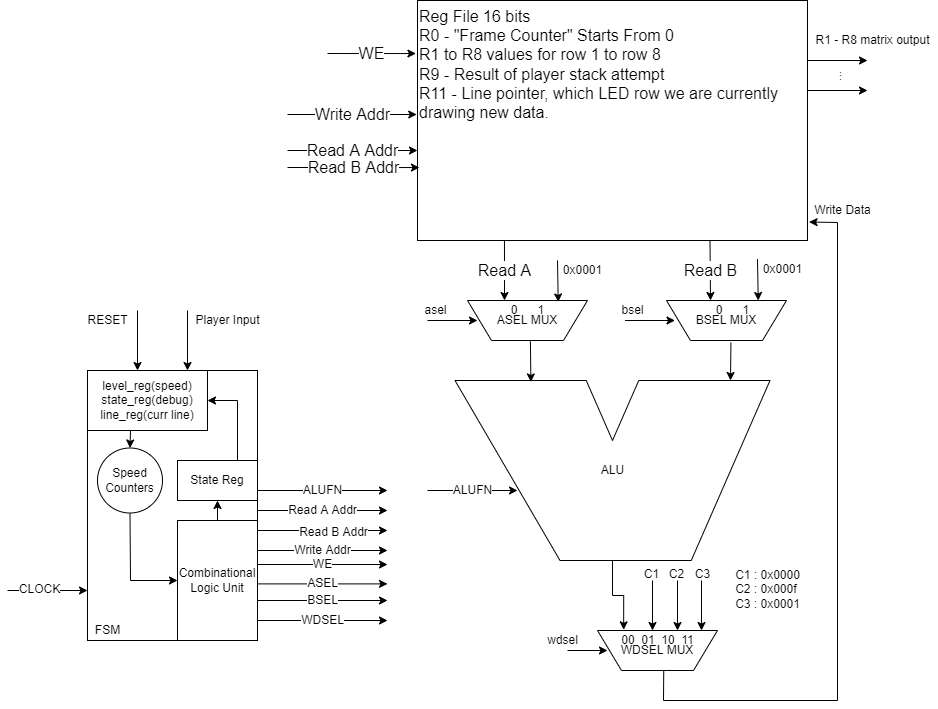

The diagram above was exported from draw.io. Its source (the exported page's mxGraphModel, read from the mxfile embedded in the PNG):
<mxGraphModel dx="711" dy="397" grid="1" gridSize="10" guides="1" tooltips="1" connect="1" arrows="1" fold="1" page="1" pageScale="1" pageWidth="1169" pageHeight="827" math="0" shadow="0">
  <root>
    <mxCell id="0" />
    <mxCell id="1" parent="0" />
    <mxCell id="M-tq8bFzdNuZt_D9j_LK-155" value="Reg File 16 bits&amp;nbsp;&lt;br style=&quot;font-size: 16px&quot;&gt;R0 - &quot;Frame Counter&quot; Starts From 0&lt;br style=&quot;font-size: 16px&quot;&gt;R1 to R8 values for row 1 to row 8&lt;br style=&quot;font-size: 16px&quot;&gt;R9 - Result of player stack attempt&lt;br style=&quot;font-size: 16px&quot;&gt;R11 - Line pointer, which LED row we are currently drawing new data.&amp;nbsp;" style="rounded=0;whiteSpace=wrap;html=1;align=left;verticalAlign=top;fontSize=16;" vertex="1" parent="1">
      <mxGeometry x="550" y="40" width="390" height="240" as="geometry" />
    </mxCell>
    <mxCell id="M-tq8bFzdNuZt_D9j_LK-156" value="WE" style="endArrow=classic;html=1;rounded=0;entryX=-0.004;entryY=0.221;entryDx=0;entryDy=0;entryPerimeter=0;fontSize=16;" edge="1" parent="1" target="M-tq8bFzdNuZt_D9j_LK-155">
      <mxGeometry width="50" height="50" relative="1" as="geometry">
        <mxPoint x="460" y="93" as="sourcePoint" />
        <mxPoint x="610" y="320" as="targetPoint" />
      </mxGeometry>
    </mxCell>
    <mxCell id="M-tq8bFzdNuZt_D9j_LK-157" value="Write Addr" style="endArrow=classic;html=1;rounded=0;entryX=-0.002;entryY=0.475;entryDx=0;entryDy=0;entryPerimeter=0;fontSize=16;" edge="1" parent="1" target="M-tq8bFzdNuZt_D9j_LK-155">
      <mxGeometry width="50" height="50" relative="1" as="geometry">
        <mxPoint x="420" y="154" as="sourcePoint" />
        <mxPoint x="557.76" y="103.03999999999996" as="targetPoint" />
      </mxGeometry>
    </mxCell>
    <mxCell id="M-tq8bFzdNuZt_D9j_LK-158" value="Read A Addr" style="endArrow=classic;html=1;rounded=0;fontSize=16;" edge="1" parent="1">
      <mxGeometry width="50" height="50" relative="1" as="geometry">
        <mxPoint x="420" y="190" as="sourcePoint" />
        <mxPoint x="550" y="190" as="targetPoint" />
      </mxGeometry>
    </mxCell>
    <mxCell id="M-tq8bFzdNuZt_D9j_LK-159" value="Read B Addr" style="endArrow=classic;html=1;rounded=0;entryX=0.005;entryY=0.696;entryDx=0;entryDy=0;entryPerimeter=0;fontSize=16;" edge="1" parent="1" target="M-tq8bFzdNuZt_D9j_LK-155">
      <mxGeometry width="50" height="50" relative="1" as="geometry">
        <mxPoint x="420" y="207" as="sourcePoint" />
        <mxPoint x="550" y="230" as="targetPoint" />
      </mxGeometry>
    </mxCell>
    <mxCell id="M-tq8bFzdNuZt_D9j_LK-160" value="Read A" style="endArrow=classic;html=1;rounded=0;exitX=0.223;exitY=1.001;exitDx=0;exitDy=0;exitPerimeter=0;fontSize=16;" edge="1" parent="1" source="M-tq8bFzdNuZt_D9j_LK-155">
      <mxGeometry width="50" height="50" relative="1" as="geometry">
        <mxPoint x="630" y="350" as="sourcePoint" />
        <mxPoint x="637" y="340" as="targetPoint" />
      </mxGeometry>
    </mxCell>
    <mxCell id="M-tq8bFzdNuZt_D9j_LK-161" value="Read B" style="endArrow=classic;html=1;rounded=0;exitX=0.75;exitY=1;exitDx=0;exitDy=0;fontSize=16;" edge="1" parent="1" source="M-tq8bFzdNuZt_D9j_LK-155">
      <mxGeometry width="50" height="50" relative="1" as="geometry">
        <mxPoint x="646.97" y="290.2399999999999" as="sourcePoint" />
        <mxPoint x="843" y="340" as="targetPoint" />
      </mxGeometry>
    </mxCell>
    <mxCell id="M-tq8bFzdNuZt_D9j_LK-162" value="" style="edgeStyle=orthogonalEdgeStyle;rounded=0;orthogonalLoop=1;jettySize=auto;html=1;fontSize=16;entryX=0.218;entryY=-0.017;entryDx=0;entryDy=0;entryPerimeter=0;" edge="1" parent="1" source="M-tq8bFzdNuZt_D9j_LK-163" target="M-tq8bFzdNuZt_D9j_LK-164">
      <mxGeometry relative="1" as="geometry">
        <mxPoint x="745" y="680" as="targetPoint" />
      </mxGeometry>
    </mxCell>
    <mxCell id="M-tq8bFzdNuZt_D9j_LK-163" value="ALU" style="shape=stencil(tZXZDoIwEEW/pq+mi2h8NKj/UXWURmxJqaB/b6GQWAEXlheSmZseLvROi1iYRjwBRHGE2AZRyrB92DJ3JaFVzdMEDsY1M64F38fglNRodYFcHE2FEDICLUyhsi3Ca1QwMGLhQUlpIULJ1FNedAvjQtq1+O5g1esfXpVY/hUM6Mqk6yK6+x07C6YBk4n8+tja/eh+xwP7jslUGzcamPTHstB2usLNwpPScNbqJo+tZk4ijt0MfXCc8GK6GkItX1UGX2amnVwDYiFfAMFgwuJt+3sgloNNkOF/YuUTWA/EfDjij88os9iRFnvYd+WsXNYIatl1F0TZeAI=);whiteSpace=wrap;html=1;points=[[0.17,0,0,0,0],[0.42,0.5,0,0,0],[0.64,0,0,0,0]];labelBackgroundColor=#FFFFFF;" vertex="1" parent="1">
      <mxGeometry x="587.5" y="420" width="315" height="180" as="geometry" />
    </mxCell>
    <mxCell id="M-tq8bFzdNuZt_D9j_LK-164" value="WDSEL MUX" style="shape=stencil(pZJLDsIgEIZPwx5h49ZUew9sUSYiNICt3l5ebcS2C2tCSGb+mS/zQrSygnUcESwQPSJCKPafN4dk7nC2me1445KzZwbYWfKkWGf0jQ/QuowAJbgBF1R6QvjgY8KjVaOV8hDQyn4piNTr4kUbfjX6odpCmGSQMtUQXfViUMdCdTNhlO+6D9nP1EBu+VVYy+QRIEF9AKapbUfsSwLdgCD/I35oIy5xZcz+ytYWFNNmG47edJnR8QY=);whiteSpace=wrap;html=1;" vertex="1" parent="1">
      <mxGeometry x="730" y="670" width="120" height="40" as="geometry" />
    </mxCell>
    <mxCell id="M-tq8bFzdNuZt_D9j_LK-165" value="" style="endArrow=classic;html=1;rounded=0;fontSize=16;" edge="1" parent="1">
      <mxGeometry width="50" height="50" relative="1" as="geometry">
        <mxPoint x="785" y="620" as="sourcePoint" />
        <mxPoint x="785" y="670" as="targetPoint" />
      </mxGeometry>
    </mxCell>
    <mxCell id="M-tq8bFzdNuZt_D9j_LK-166" value="" style="endArrow=classic;html=1;rounded=0;fontSize=16;" edge="1" parent="1">
      <mxGeometry width="50" height="50" relative="1" as="geometry">
        <mxPoint x="810" y="620" as="sourcePoint" />
        <mxPoint x="810" y="670" as="targetPoint" />
      </mxGeometry>
    </mxCell>
    <mxCell id="M-tq8bFzdNuZt_D9j_LK-167" value="" style="endArrow=classic;html=1;rounded=0;fontSize=16;" edge="1" parent="1">
      <mxGeometry width="50" height="50" relative="1" as="geometry">
        <mxPoint x="833.9999999999995" y="620" as="sourcePoint" />
        <mxPoint x="833.9999999999995" y="670" as="targetPoint" />
      </mxGeometry>
    </mxCell>
    <mxCell id="M-tq8bFzdNuZt_D9j_LK-168" value="C1" style="text;html=1;align=center;verticalAlign=middle;resizable=0;points=[];autosize=1;strokeColor=none;fillColor=none;fontSize=12;" vertex="1" parent="1">
      <mxGeometry x="769" y="604" width="30" height="20" as="geometry" />
    </mxCell>
    <mxCell id="M-tq8bFzdNuZt_D9j_LK-169" value="C2" style="text;html=1;align=center;verticalAlign=middle;resizable=0;points=[];autosize=1;strokeColor=none;fillColor=none;fontSize=12;" vertex="1" parent="1">
      <mxGeometry x="794" y="604" width="30" height="20" as="geometry" />
    </mxCell>
    <mxCell id="M-tq8bFzdNuZt_D9j_LK-170" value="C3" style="text;html=1;align=center;verticalAlign=middle;resizable=0;points=[];autosize=1;strokeColor=none;fillColor=none;fontSize=12;" vertex="1" parent="1">
      <mxGeometry x="820" y="604" width="30" height="20" as="geometry" />
    </mxCell>
    <mxCell id="M-tq8bFzdNuZt_D9j_LK-171" value="00&amp;nbsp; 01&amp;nbsp; 10&amp;nbsp; 11" style="text;html=1;align=center;verticalAlign=middle;resizable=0;points=[];autosize=1;strokeColor=none;fillColor=none;fontSize=12;" vertex="1" parent="1">
      <mxGeometry x="745" y="670" width="90" height="20" as="geometry" />
    </mxCell>
    <mxCell id="M-tq8bFzdNuZt_D9j_LK-172" value="" style="endArrow=classic;html=1;rounded=0;fontSize=12;exitX=0.552;exitY=0.998;exitDx=0;exitDy=0;exitPerimeter=0;entryX=1.004;entryY=0.923;entryDx=0;entryDy=0;entryPerimeter=0;" edge="1" parent="1" source="M-tq8bFzdNuZt_D9j_LK-164" target="M-tq8bFzdNuZt_D9j_LK-155">
      <mxGeometry width="50" height="50" relative="1" as="geometry">
        <mxPoint x="630" y="780" as="sourcePoint" />
        <mxPoint x="970" y="53.93939393939394" as="targetPoint" />
        <Array as="points">
          <mxPoint x="796" y="740" />
          <mxPoint x="970" y="740" />
          <mxPoint x="970" y="262" />
        </Array>
      </mxGeometry>
    </mxCell>
    <mxCell id="M-tq8bFzdNuZt_D9j_LK-173" value="Write Data" style="text;html=1;align=center;verticalAlign=middle;resizable=0;points=[];autosize=1;strokeColor=none;fillColor=none;fontSize=12;" vertex="1" parent="1">
      <mxGeometry x="940" y="240" width="70" height="20" as="geometry" />
    </mxCell>
    <mxCell id="M-tq8bFzdNuZt_D9j_LK-174" value="ASEL MUX" style="shape=stencil(pZJLDsIgEIZPwx5h49ZUew9sUSYiNICt3l5ebcS2C2tCSGb+mS/zQrSygnUcESwQPSJCKPafN4dk7nC2me1445KzZwbYWfKkWGf0jQ/QuowAJbgBF1R6QvjgY8KjVaOV8hDQyn4piNTr4kUbfjX6odpCmGSQMtUQXfViUMdCdTNhlO+6D9nP1EBu+VVYy+QRIEF9AKapbUfsSwLdgCD/I35oIy5xZcz+ytYWFNNmG47edJnR8QY=);whiteSpace=wrap;html=1;" vertex="1" parent="1">
      <mxGeometry x="600" y="340" width="120" height="40" as="geometry" />
    </mxCell>
    <mxCell id="M-tq8bFzdNuZt_D9j_LK-175" value="BSEL MUX" style="shape=stencil(pZJLDsIgEIZPwx5h49ZUew9sUSYiNICt3l5ebcS2C2tCSGb+mS/zQrSygnUcESwQPSJCKPafN4dk7nC2me1445KzZwbYWfKkWGf0jQ/QuowAJbgBF1R6QvjgY8KjVaOV8hDQyn4piNTr4kUbfjX6odpCmGSQMtUQXfViUMdCdTNhlO+6D9nP1EBu+VVYy+QRIEF9AKapbUfsSwLdgCD/I35oIy5xZcz+ytYWFNNmG47edJnR8QY=);whiteSpace=wrap;html=1;" vertex="1" parent="1">
      <mxGeometry x="799" y="340" width="120" height="40" as="geometry" />
    </mxCell>
    <mxCell id="M-tq8bFzdNuZt_D9j_LK-176" value="" style="endArrow=classic;html=1;rounded=0;fontSize=12;exitX=0.524;exitY=1.02;exitDx=0;exitDy=0;exitPerimeter=0;entryX=0.241;entryY=0.008;entryDx=0;entryDy=0;entryPerimeter=0;" edge="1" parent="1" source="M-tq8bFzdNuZt_D9j_LK-174" target="M-tq8bFzdNuZt_D9j_LK-163">
      <mxGeometry width="50" height="50" relative="1" as="geometry">
        <mxPoint x="630" y="430" as="sourcePoint" />
        <mxPoint x="680" y="380" as="targetPoint" />
      </mxGeometry>
    </mxCell>
    <mxCell id="M-tq8bFzdNuZt_D9j_LK-177" value="" style="endArrow=classic;html=1;rounded=0;fontSize=12;exitX=0.537;exitY=1.051;exitDx=0;exitDy=0;exitPerimeter=0;" edge="1" parent="1" source="M-tq8bFzdNuZt_D9j_LK-175">
      <mxGeometry width="50" height="50" relative="1" as="geometry">
        <mxPoint x="840" y="420" as="sourcePoint" />
        <mxPoint x="863" y="420" as="targetPoint" />
      </mxGeometry>
    </mxCell>
    <mxCell id="M-tq8bFzdNuZt_D9j_LK-178" value="" style="endArrow=classic;html=1;rounded=0;fontSize=12;entryX=0.756;entryY=0.036;entryDx=0;entryDy=0;entryPerimeter=0;" edge="1" parent="1" target="M-tq8bFzdNuZt_D9j_LK-174">
      <mxGeometry width="50" height="50" relative="1" as="geometry">
        <mxPoint x="690" y="300" as="sourcePoint" />
        <mxPoint x="745" y="290" as="targetPoint" />
      </mxGeometry>
    </mxCell>
    <mxCell id="M-tq8bFzdNuZt_D9j_LK-179" value="0x0001" style="text;html=1;align=center;verticalAlign=middle;resizable=0;points=[];autosize=1;strokeColor=none;fillColor=none;fontSize=12;" vertex="1" parent="1">
      <mxGeometry x="690" y="300" width="50" height="20" as="geometry" />
    </mxCell>
    <mxCell id="M-tq8bFzdNuZt_D9j_LK-180" value="" style="endArrow=classic;html=1;rounded=0;fontSize=12;entryX=0.756;entryY=0.036;entryDx=0;entryDy=0;entryPerimeter=0;" edge="1" parent="1">
      <mxGeometry width="50" height="50" relative="1" as="geometry">
        <mxPoint x="890" y="298.55999999999995" as="sourcePoint" />
        <mxPoint x="890.7199999999998" y="340" as="targetPoint" />
      </mxGeometry>
    </mxCell>
    <mxCell id="M-tq8bFzdNuZt_D9j_LK-181" value="0x0001" style="text;html=1;align=center;verticalAlign=middle;resizable=0;points=[];autosize=1;strokeColor=none;fillColor=none;fontSize=12;" vertex="1" parent="1">
      <mxGeometry x="890" y="298.56" width="50" height="20" as="geometry" />
    </mxCell>
    <mxCell id="M-tq8bFzdNuZt_D9j_LK-182" value="0&amp;nbsp; &amp;nbsp; &amp;nbsp; 1" style="text;html=1;align=center;verticalAlign=middle;resizable=0;points=[];autosize=1;strokeColor=none;fillColor=none;fontSize=12;" vertex="1" parent="1">
      <mxGeometry x="635" y="340" width="50" height="20" as="geometry" />
    </mxCell>
    <mxCell id="M-tq8bFzdNuZt_D9j_LK-183" value="0&amp;nbsp; &amp;nbsp; &amp;nbsp; 1" style="text;html=1;align=center;verticalAlign=middle;resizable=0;points=[];autosize=1;strokeColor=none;fillColor=none;fontSize=12;" vertex="1" parent="1">
      <mxGeometry x="840" y="340" width="50" height="20" as="geometry" />
    </mxCell>
    <mxCell id="M-tq8bFzdNuZt_D9j_LK-184" value="" style="endArrow=classic;html=1;rounded=0;fontSize=12;" edge="1" parent="1">
      <mxGeometry width="50" height="50" relative="1" as="geometry">
        <mxPoint x="700" y="690" as="sourcePoint" />
        <mxPoint x="740" y="690" as="targetPoint" />
      </mxGeometry>
    </mxCell>
    <mxCell id="M-tq8bFzdNuZt_D9j_LK-185" value="wdsel" style="text;html=1;align=center;verticalAlign=middle;resizable=0;points=[];autosize=1;strokeColor=none;fillColor=none;fontSize=12;" vertex="1" parent="1">
      <mxGeometry x="670" y="670" width="50" height="20" as="geometry" />
    </mxCell>
    <mxCell id="M-tq8bFzdNuZt_D9j_LK-186" value="" style="endArrow=classic;html=1;rounded=0;fontSize=12;" edge="1" parent="1">
      <mxGeometry width="50" height="50" relative="1" as="geometry">
        <mxPoint x="560" y="360" as="sourcePoint" />
        <mxPoint x="610" y="360" as="targetPoint" />
      </mxGeometry>
    </mxCell>
    <mxCell id="M-tq8bFzdNuZt_D9j_LK-187" value="asel" style="text;html=1;align=center;verticalAlign=middle;resizable=0;points=[];autosize=1;strokeColor=none;fillColor=none;fontSize=12;" vertex="1" parent="1">
      <mxGeometry x="547.5" y="340" width="40" height="20" as="geometry" />
    </mxCell>
    <mxCell id="M-tq8bFzdNuZt_D9j_LK-188" value="" style="endArrow=classic;html=1;rounded=0;fontSize=12;" edge="1" parent="1">
      <mxGeometry width="50" height="50" relative="1" as="geometry">
        <mxPoint x="757.5" y="360" as="sourcePoint" />
        <mxPoint x="807.5" y="360" as="targetPoint" />
      </mxGeometry>
    </mxCell>
    <mxCell id="M-tq8bFzdNuZt_D9j_LK-189" value="bsel" style="text;html=1;align=center;verticalAlign=middle;resizable=0;points=[];autosize=1;strokeColor=none;fillColor=none;fontSize=12;" vertex="1" parent="1">
      <mxGeometry x="745" y="340" width="40" height="20" as="geometry" />
    </mxCell>
    <mxCell id="M-tq8bFzdNuZt_D9j_LK-190" value="" style="endArrow=classic;html=1;rounded=0;fontSize=12;exitX=1;exitY=0.25;exitDx=0;exitDy=0;" edge="1" parent="1" source="M-tq8bFzdNuZt_D9j_LK-155">
      <mxGeometry width="50" height="50" relative="1" as="geometry">
        <mxPoint x="760" y="210" as="sourcePoint" />
        <mxPoint x="1000" y="100" as="targetPoint" />
      </mxGeometry>
    </mxCell>
    <mxCell id="M-tq8bFzdNuZt_D9j_LK-191" value="R1 - R8 matrix output" style="text;html=1;align=center;verticalAlign=middle;resizable=0;points=[];autosize=1;strokeColor=none;fillColor=none;fontSize=12;" vertex="1" parent="1">
      <mxGeometry x="940" y="70" width="130" height="20" as="geometry" />
    </mxCell>
    <mxCell id="M-tq8bFzdNuZt_D9j_LK-192" value="" style="endArrow=classic;html=1;rounded=0;fontSize=12;exitX=1;exitY=0.25;exitDx=0;exitDy=0;" edge="1" parent="1">
      <mxGeometry width="50" height="50" relative="1" as="geometry">
        <mxPoint x="940" y="130" as="sourcePoint" />
        <mxPoint x="1000" y="130" as="targetPoint" />
      </mxGeometry>
    </mxCell>
    <mxCell id="M-tq8bFzdNuZt_D9j_LK-193" value="..." style="text;html=1;align=center;verticalAlign=middle;resizable=0;points=[];autosize=1;strokeColor=none;fillColor=none;fontSize=12;horizontal=0;" vertex="1" parent="1">
      <mxGeometry x="955" y="106" width="30" height="20" as="geometry" />
    </mxCell>
    <mxCell id="M-tq8bFzdNuZt_D9j_LK-194" value="" style="group" vertex="1" connectable="0" parent="1">
      <mxGeometry x="220" y="410" width="170" height="270" as="geometry" />
    </mxCell>
    <mxCell id="M-tq8bFzdNuZt_D9j_LK-195" value="" style="rounded=0;whiteSpace=wrap;html=1;fontSize=12;" vertex="1" parent="M-tq8bFzdNuZt_D9j_LK-194">
      <mxGeometry width="170" height="270" as="geometry" />
    </mxCell>
    <mxCell id="M-tq8bFzdNuZt_D9j_LK-196" value="Combinational Logic Unit" style="rounded=0;whiteSpace=wrap;html=1;fontSize=12;" vertex="1" parent="M-tq8bFzdNuZt_D9j_LK-194">
      <mxGeometry x="90" y="150" width="80" height="120" as="geometry" />
    </mxCell>
    <mxCell id="M-tq8bFzdNuZt_D9j_LK-197" value="State Reg" style="rounded=0;whiteSpace=wrap;html=1;labelBackgroundColor=#FFFFFF;fontSize=12;" vertex="1" parent="M-tq8bFzdNuZt_D9j_LK-194">
      <mxGeometry x="90" y="90" width="80" height="40" as="geometry" />
    </mxCell>
    <mxCell id="M-tq8bFzdNuZt_D9j_LK-198" value="" style="endArrow=classic;html=1;rounded=0;fontSize=12;entryX=0.5;entryY=1;entryDx=0;entryDy=0;exitX=0.5;exitY=0;exitDx=0;exitDy=0;" edge="1" parent="M-tq8bFzdNuZt_D9j_LK-194" source="M-tq8bFzdNuZt_D9j_LK-196" target="M-tq8bFzdNuZt_D9j_LK-197">
      <mxGeometry width="50" height="50" relative="1" as="geometry">
        <mxPoint x="140" y="90" as="sourcePoint" />
        <mxPoint x="190" y="40" as="targetPoint" />
      </mxGeometry>
    </mxCell>
    <mxCell id="M-tq8bFzdNuZt_D9j_LK-199" value="level_reg(speed)&lt;br style=&quot;font-size: 12px;&quot;&gt;state_reg(debug)&lt;br style=&quot;font-size: 12px;&quot;&gt;line_reg(curr line)" style="rounded=0;whiteSpace=wrap;html=1;labelBackgroundColor=#FFFFFF;fontSize=12;" vertex="1" parent="M-tq8bFzdNuZt_D9j_LK-194">
      <mxGeometry width="120" height="60" as="geometry" />
    </mxCell>
    <mxCell id="M-tq8bFzdNuZt_D9j_LK-200" value="" style="endArrow=classic;html=1;rounded=0;fontSize=12;exitX=0.75;exitY=0;exitDx=0;exitDy=0;entryX=1;entryY=0.5;entryDx=0;entryDy=0;" edge="1" parent="M-tq8bFzdNuZt_D9j_LK-194" source="M-tq8bFzdNuZt_D9j_LK-197" target="M-tq8bFzdNuZt_D9j_LK-199">
      <mxGeometry width="50" height="50" relative="1" as="geometry">
        <mxPoint x="140" y="80" as="sourcePoint" />
        <mxPoint x="190" y="30" as="targetPoint" />
        <Array as="points">
          <mxPoint x="150" y="30" />
        </Array>
      </mxGeometry>
    </mxCell>
    <mxCell id="M-tq8bFzdNuZt_D9j_LK-201" value="FSM" style="text;html=1;align=center;verticalAlign=middle;resizable=0;points=[];autosize=1;strokeColor=none;fillColor=none;fontSize=12;" vertex="1" parent="M-tq8bFzdNuZt_D9j_LK-194">
      <mxGeometry y="250" width="40" height="20" as="geometry" />
    </mxCell>
    <mxCell id="M-tq8bFzdNuZt_D9j_LK-202" value="" style="endArrow=classic;html=1;rounded=0;fontSize=12;entryX=0.5;entryY=0;entryDx=0;entryDy=0;" edge="1" parent="M-tq8bFzdNuZt_D9j_LK-194" target="M-tq8bFzdNuZt_D9j_LK-203">
      <mxGeometry width="50" height="50" relative="1" as="geometry">
        <mxPoint x="43" y="60" as="sourcePoint" />
        <mxPoint x="460" y="170" as="targetPoint" />
      </mxGeometry>
    </mxCell>
    <mxCell id="M-tq8bFzdNuZt_D9j_LK-203" value="Speed Counters" style="ellipse;whiteSpace=wrap;html=1;aspect=fixed;labelBackgroundColor=none;fontSize=12;" vertex="1" parent="M-tq8bFzdNuZt_D9j_LK-194">
      <mxGeometry x="10" y="77.5" width="65" height="65" as="geometry" />
    </mxCell>
    <mxCell id="M-tq8bFzdNuZt_D9j_LK-204" value="" style="endArrow=classic;html=1;rounded=0;fontSize=12;exitX=0.5;exitY=1;exitDx=0;exitDy=0;entryX=0;entryY=0.5;entryDx=0;entryDy=0;" edge="1" parent="M-tq8bFzdNuZt_D9j_LK-194" source="M-tq8bFzdNuZt_D9j_LK-203" target="M-tq8bFzdNuZt_D9j_LK-196">
      <mxGeometry width="50" height="50" relative="1" as="geometry">
        <mxPoint x="410" y="220" as="sourcePoint" />
        <mxPoint x="460" y="170" as="targetPoint" />
        <Array as="points">
          <mxPoint x="43" y="210" />
        </Array>
      </mxGeometry>
    </mxCell>
    <mxCell id="M-tq8bFzdNuZt_D9j_LK-205" value="Read A Addr" style="endArrow=classic;html=1;rounded=0;fontSize=12;" edge="1" parent="1">
      <mxGeometry width="50" height="50" relative="1" as="geometry">
        <mxPoint x="390" y="550" as="sourcePoint" />
        <mxPoint x="520" y="550" as="targetPoint" />
      </mxGeometry>
    </mxCell>
    <mxCell id="M-tq8bFzdNuZt_D9j_LK-206" value="" style="endArrow=classic;html=1;rounded=0;fontSize=12;" edge="1" parent="1">
      <mxGeometry width="50" height="50" relative="1" as="geometry">
        <mxPoint x="390" y="570" as="sourcePoint" />
        <mxPoint x="520" y="570" as="targetPoint" />
      </mxGeometry>
    </mxCell>
    <mxCell id="M-tq8bFzdNuZt_D9j_LK-207" value="Read B Addr" style="edgeLabel;html=1;align=center;verticalAlign=middle;resizable=0;points=[];fontSize=12;" vertex="1" connectable="0" parent="M-tq8bFzdNuZt_D9j_LK-206">
      <mxGeometry x="0.158" y="-2" relative="1" as="geometry">
        <mxPoint as="offset" />
      </mxGeometry>
    </mxCell>
    <mxCell id="M-tq8bFzdNuZt_D9j_LK-208" value="Write Addr" style="endArrow=classic;html=1;rounded=0;fontSize=12;" edge="1" parent="1">
      <mxGeometry width="50" height="50" relative="1" as="geometry">
        <mxPoint x="390" y="590" as="sourcePoint" />
        <mxPoint x="520" y="590" as="targetPoint" />
      </mxGeometry>
    </mxCell>
    <mxCell id="M-tq8bFzdNuZt_D9j_LK-209" value="BSEL" style="endArrow=classic;html=1;rounded=0;fontSize=12;" edge="1" parent="1">
      <mxGeometry width="50" height="50" relative="1" as="geometry">
        <mxPoint x="390" y="640" as="sourcePoint" />
        <mxPoint x="520" y="640" as="targetPoint" />
      </mxGeometry>
    </mxCell>
    <mxCell id="M-tq8bFzdNuZt_D9j_LK-210" value="WE" style="endArrow=classic;html=1;rounded=0;fontSize=12;" edge="1" parent="1">
      <mxGeometry width="50" height="50" relative="1" as="geometry">
        <mxPoint x="390" y="604" as="sourcePoint" />
        <mxPoint x="520" y="604" as="targetPoint" />
      </mxGeometry>
    </mxCell>
    <mxCell id="M-tq8bFzdNuZt_D9j_LK-211" value="ASEL" style="endArrow=classic;html=1;rounded=0;fontSize=12;" edge="1" parent="1">
      <mxGeometry width="50" height="50" relative="1" as="geometry">
        <mxPoint x="390" y="623.3900000000001" as="sourcePoint" />
        <mxPoint x="520" y="623.3900000000001" as="targetPoint" />
      </mxGeometry>
    </mxCell>
    <mxCell id="M-tq8bFzdNuZt_D9j_LK-212" value="WDSEL" style="endArrow=classic;html=1;rounded=0;fontSize=12;" edge="1" parent="1">
      <mxGeometry width="50" height="50" relative="1" as="geometry">
        <mxPoint x="390" y="660" as="sourcePoint" />
        <mxPoint x="520" y="660" as="targetPoint" />
      </mxGeometry>
    </mxCell>
    <mxCell id="M-tq8bFzdNuZt_D9j_LK-213" value="" style="endArrow=classic;html=1;rounded=0;fontSize=12;" edge="1" parent="1">
      <mxGeometry width="50" height="50" relative="1" as="geometry">
        <mxPoint x="320" y="350" as="sourcePoint" />
        <mxPoint x="320" y="410" as="targetPoint" />
      </mxGeometry>
    </mxCell>
    <mxCell id="M-tq8bFzdNuZt_D9j_LK-214" value="" style="endArrow=classic;html=1;rounded=0;fontSize=12;" edge="1" parent="1">
      <mxGeometry width="50" height="50" relative="1" as="geometry">
        <mxPoint x="270" y="350" as="sourcePoint" />
        <mxPoint x="270" y="410" as="targetPoint" />
      </mxGeometry>
    </mxCell>
    <mxCell id="M-tq8bFzdNuZt_D9j_LK-215" value="Player Input" style="text;html=1;align=center;verticalAlign=middle;resizable=0;points=[];autosize=1;strokeColor=none;fillColor=none;fontSize=12;" vertex="1" parent="1">
      <mxGeometry x="320" y="350" width="80" height="20" as="geometry" />
    </mxCell>
    <mxCell id="M-tq8bFzdNuZt_D9j_LK-216" value="RESET" style="text;html=1;align=center;verticalAlign=middle;resizable=0;points=[];autosize=1;strokeColor=none;fillColor=none;fontSize=12;" vertex="1" parent="1">
      <mxGeometry x="210" y="350" width="60" height="20" as="geometry" />
    </mxCell>
    <mxCell id="M-tq8bFzdNuZt_D9j_LK-217" value="" style="endArrow=classic;html=1;rounded=0;fontSize=12;" edge="1" parent="1">
      <mxGeometry width="50" height="50" relative="1" as="geometry">
        <mxPoint x="140" y="630" as="sourcePoint" />
        <mxPoint x="220" y="630" as="targetPoint" />
      </mxGeometry>
    </mxCell>
    <mxCell id="M-tq8bFzdNuZt_D9j_LK-218" value="CLOCK" style="edgeLabel;html=1;align=center;verticalAlign=middle;resizable=0;points=[];fontSize=12;" vertex="1" connectable="0" parent="M-tq8bFzdNuZt_D9j_LK-217">
      <mxGeometry x="-0.2167" y="1" relative="1" as="geometry">
        <mxPoint as="offset" />
      </mxGeometry>
    </mxCell>
    <mxCell id="M-tq8bFzdNuZt_D9j_LK-219" value="C1 : 0x0000&lt;br&gt;&lt;div style=&quot;text-align: left&quot;&gt;&lt;span&gt;C2 : 0x000f&lt;/span&gt;&lt;/div&gt;C3 : 0x0001" style="text;html=1;align=center;verticalAlign=middle;resizable=0;points=[];autosize=1;strokeColor=none;fillColor=none;fontSize=12;" vertex="1" parent="1">
      <mxGeometry x="860" y="604" width="80" height="50" as="geometry" />
    </mxCell>
    <mxCell id="M-tq8bFzdNuZt_D9j_LK-220" value="ALUFN" style="endArrow=classic;html=1;rounded=0;fontSize=12;exitX=1;exitY=0.75;exitDx=0;exitDy=0;" edge="1" parent="1" source="M-tq8bFzdNuZt_D9j_LK-197">
      <mxGeometry width="50" height="50" relative="1" as="geometry">
        <mxPoint x="620" y="630" as="sourcePoint" />
        <mxPoint x="520" y="530" as="targetPoint" />
      </mxGeometry>
    </mxCell>
    <mxCell id="M-tq8bFzdNuZt_D9j_LK-221" value="ALUFN" style="endArrow=classic;html=1;rounded=0;fontSize=12;" edge="1" parent="1">
      <mxGeometry width="50" height="50" relative="1" as="geometry">
        <mxPoint x="560" y="530" as="sourcePoint" />
        <mxPoint x="650" y="530" as="targetPoint" />
      </mxGeometry>
    </mxCell>
  </root>
</mxGraphModel>